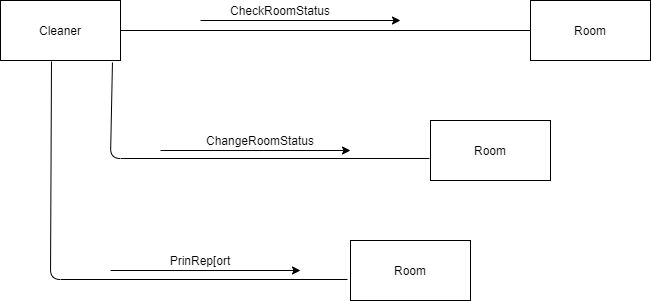

The diagram above was exported from draw.io. Its source (the exported page's mxGraphModel, read from the mxfile embedded in the PNG):
<mxGraphModel dx="868" dy="482" grid="1" gridSize="10" guides="1" tooltips="1" connect="1" arrows="1" fold="1" page="1" pageScale="1" pageWidth="850" pageHeight="1100" math="0" shadow="0">
  <root>
    <mxCell id="0" />
    <mxCell id="1" parent="0" />
    <mxCell id="P02IdZpeu5WYHq-dI-ry-1" value="Cleaner" style="rounded=0;whiteSpace=wrap;html=1;" vertex="1" parent="1">
      <mxGeometry x="50" y="40" width="120" height="60" as="geometry" />
    </mxCell>
    <mxCell id="P02IdZpeu5WYHq-dI-ry-2" value="Room" style="rounded=0;whiteSpace=wrap;html=1;" vertex="1" parent="1">
      <mxGeometry x="580" y="40" width="120" height="60" as="geometry" />
    </mxCell>
    <mxCell id="P02IdZpeu5WYHq-dI-ry-3" value="Room" style="rounded=0;whiteSpace=wrap;html=1;" vertex="1" parent="1">
      <mxGeometry x="480" y="160" width="120" height="60" as="geometry" />
    </mxCell>
    <mxCell id="P02IdZpeu5WYHq-dI-ry-4" value="Room" style="rounded=0;whiteSpace=wrap;html=1;" vertex="1" parent="1">
      <mxGeometry x="400" y="280" width="120" height="60" as="geometry" />
    </mxCell>
    <mxCell id="P02IdZpeu5WYHq-dI-ry-5" value="" style="endArrow=none;html=1;exitX=1;exitY=0.5;exitDx=0;exitDy=0;entryX=0;entryY=0.5;entryDx=0;entryDy=0;" edge="1" parent="1" source="P02IdZpeu5WYHq-dI-ry-1" target="P02IdZpeu5WYHq-dI-ry-2">
      <mxGeometry width="50" height="50" relative="1" as="geometry">
        <mxPoint x="210" y="70" as="sourcePoint" />
        <mxPoint x="260" y="20" as="targetPoint" />
      </mxGeometry>
    </mxCell>
    <mxCell id="P02IdZpeu5WYHq-dI-ry-6" value="" style="endArrow=none;html=1;exitX=0.933;exitY=1.033;exitDx=0;exitDy=0;entryX=-0.008;entryY=0.633;entryDx=0;entryDy=0;entryPerimeter=0;exitPerimeter=0;" edge="1" parent="1" source="P02IdZpeu5WYHq-dI-ry-1" target="P02IdZpeu5WYHq-dI-ry-3">
      <mxGeometry width="50" height="50" relative="1" as="geometry">
        <mxPoint x="290" y="220" as="sourcePoint" />
        <mxPoint x="340" y="170" as="targetPoint" />
        <Array as="points">
          <mxPoint x="160" y="198" />
        </Array>
      </mxGeometry>
    </mxCell>
    <mxCell id="P02IdZpeu5WYHq-dI-ry-7" value="" style="endArrow=none;html=1;exitX=0.425;exitY=1.017;exitDx=0;exitDy=0;exitPerimeter=0;entryX=-0.025;entryY=0.65;entryDx=0;entryDy=0;entryPerimeter=0;" edge="1" parent="1" source="P02IdZpeu5WYHq-dI-ry-1" target="P02IdZpeu5WYHq-dI-ry-4">
      <mxGeometry width="50" height="50" relative="1" as="geometry">
        <mxPoint x="160" y="360" as="sourcePoint" />
        <mxPoint x="120" y="330" as="targetPoint" />
        <Array as="points">
          <mxPoint x="100" y="319" />
        </Array>
      </mxGeometry>
    </mxCell>
    <mxCell id="P02IdZpeu5WYHq-dI-ry-8" value="" style="endArrow=classic;html=1;" edge="1" parent="1">
      <mxGeometry width="50" height="50" relative="1" as="geometry">
        <mxPoint x="250" y="60" as="sourcePoint" />
        <mxPoint x="450" y="60" as="targetPoint" />
      </mxGeometry>
    </mxCell>
    <mxCell id="P02IdZpeu5WYHq-dI-ry-9" value="" style="endArrow=classic;html=1;" edge="1" parent="1">
      <mxGeometry width="50" height="50" relative="1" as="geometry">
        <mxPoint x="210" y="190" as="sourcePoint" />
        <mxPoint x="400" y="190" as="targetPoint" />
      </mxGeometry>
    </mxCell>
    <mxCell id="P02IdZpeu5WYHq-dI-ry-10" value="" style="endArrow=classic;html=1;" edge="1" parent="1">
      <mxGeometry width="50" height="50" relative="1" as="geometry">
        <mxPoint x="160" y="310" as="sourcePoint" />
        <mxPoint x="350" y="310" as="targetPoint" />
      </mxGeometry>
    </mxCell>
    <mxCell id="P02IdZpeu5WYHq-dI-ry-11" value="PrinRep[ort" style="text;html=1;strokeColor=none;fillColor=none;align=center;verticalAlign=middle;whiteSpace=wrap;rounded=0;" vertex="1" parent="1">
      <mxGeometry x="230" y="290" width="40" height="20" as="geometry" />
    </mxCell>
    <mxCell id="P02IdZpeu5WYHq-dI-ry-12" value="ChangeRoomStatus" style="text;html=1;strokeColor=none;fillColor=none;align=center;verticalAlign=middle;whiteSpace=wrap;rounded=0;" vertex="1" parent="1">
      <mxGeometry x="290" y="170" width="40" height="20" as="geometry" />
    </mxCell>
    <mxCell id="P02IdZpeu5WYHq-dI-ry-13" value="CheckRoomStatus" style="text;html=1;strokeColor=none;fillColor=none;align=center;verticalAlign=middle;whiteSpace=wrap;rounded=0;" vertex="1" parent="1">
      <mxGeometry x="310" y="40" width="40" height="20" as="geometry" />
    </mxCell>
  </root>
</mxGraphModel>